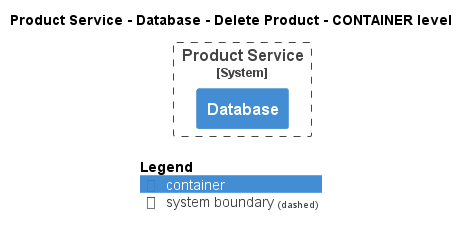

The diagram above was rendered by PlantUML. Its source (embedded in the PNG):
@startuml
!pragma layout smetana
!include ..\..\..\..\..\..\.c4s\C4_Container.puml

AddElementTag("state:new", $bgColor=green, $fontColor=#ffffff, $borderColor=green, $shadowing="False")
AddElementTag("state:changed", $bgColor=orange, $fontColor=#ffffff, $borderColor=orange, $shadowing="False")
AddElementTag("state:removed", $bgColor=red, $fontColor=#ffffff, $borderColor=red, $shadowing="False")

AddRelTag("state:new", $textColor=green, $lineColor=green)
AddRelTag("state:changed", $textColor=orange, $lineColor=orange)
AddRelTag("state:removed", $textColor=red, $lineColor=red)

SHOW_PERSON_PORTRAIT()
LAYOUT_TOP_DOWN()

skinparam linetype polyline

title Product Service - Database - Delete Product - CONTAINER level


System_Boundary(ECommercePlatform.SoftwareSystems.ProductService, "Product Service") {
    Container(ECommercePlatform.SoftwareSystems.ProductService.Containers.Database, "Database", "", "")
}



SHOW_LEGEND()
@enduml